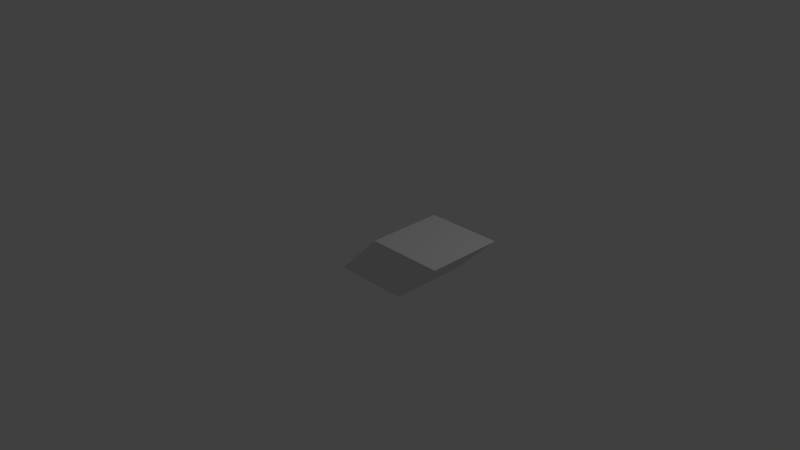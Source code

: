 # Source: parallelogram.blend  (saved by Blender 2.76.0; exported with 4.5.12 LTS)
import bpy
from mathutils import Matrix  # noqa: F401  (used for matrix-valued properties, if any)

bpy.ops.wm.read_factory_settings(use_empty=True)
scene = bpy.context.scene
scene.name = 'Scene'

# ---- collections
col_collection_1 = bpy.data.collections.new('Collection 1'); scene.collection.children.link(col_collection_1)

# ---- materials (node trees are filled in below, after node groups)
mat_material = bpy.data.materials.new('Material')
mat_material.alpha_threshold = 0.0
mat_material.use_transparent_shadow = False
mat_material.roughness = 0.5
mat_material.line_color = (0.0, 0.0, 0.0, 1.0)

# ---- material node trees

# ---- world
world_world = bpy.data.worlds.new('World'); scene.world = world_world
world_world.color = (0.05088, 0.05088, 0.05088)
world_world.use_sun_shadow = False
world_world.sun_shadow_jitter_overblur = 0.0
world_world.cycles.sampling_method = 'MANUAL'
world_world.cycles.sample_map_resolution = 256

# ---- cameras
cam_camera = bpy.data.cameras.new('Camera')
cam_camera.clip_end = 100.0
cam_camera.lens = 35.0
cam_camera.sensor_width = 32.0
cam_camera.sensor_height = 18.0
cam_camera.ortho_scale = 7.314
cam_camera.dof.focus_distance = 0.0
cam_camera.dof.aperture_fstop = 128.0

# ---- lights
light_lamp = bpy.data.lights.new('Lamp', 'POINT')
light_lamp.transmission_factor = 0.0
light_lamp.cutoff_distance = 30.0
light_lamp.energy = 100.0
light_lamp.shadow_buffer_clip_start = 1.001
light_lamp.shadow_soft_size = 0.1
light_lamp.shadow_maximum_resolution = 0.006
light_lamp.use_absolute_resolution = True
light_lamp.cycles.use_multiple_importance_sampling = False

# ---- meshes
me_cube = bpy.data.meshes.new('Cube')
me_cube.from_pydata([(1.595, 0.5946, 0.0), (1.0, 0.0, 0.0), (0.0, 0.0, 0.0), (0.5946, 0.5946, 0.0), (1.595, 0.5946, 1.0), (1.0, 0.0, 1.0), (0.0, 0.0, 1.0), (0.5946, 0.5946, 1.0)], [], [(1, 2, 3), (7, 6, 5), (4, 5, 1), (5, 6, 2), (6, 7, 3), (0, 3, 7), (0, 1, 3), (4, 7, 5), (0, 4, 1), (1, 5, 2), (2, 6, 3), (4, 0, 7)])
me_cube.materials.append(mat_material)
me_cube.use_remesh_preserve_volume = False
me_cube.use_remesh_preserve_attributes = False
me_cube.use_mirror_vertex_groups = False
me_cube.update()

# ---- objects
ob_cube = bpy.data.objects.new('Cube', me_cube)
ob_lamp = bpy.data.objects.new('Lamp', light_lamp)
ob_camera = bpy.data.objects.new('Camera', cam_camera)

# ---- transforms, parenting, visibility, modifiers, constraints
ob_cube.location = (0.0, 0.5, 0.0)
ob_cube.rotation_euler = (1.571, 0.0, 0.0)
ob_cube.lock_rotations_4d = False
ob_cube.empty_display_type = 'ARROWS'
ob_cube.lineart.crease_threshold = 0.0
ob_lamp.location = (4.076, 1.005, 5.904)
ob_lamp.rotation_euler = (0.6503, 0.05522, 1.866)
ob_lamp.lock_rotations_4d = False
ob_lamp.empty_display_type = 'ARROWS'
ob_lamp.color = (0.0, 0.0, 0.0, 0.0)
ob_lamp.lineart.crease_threshold = 0.0
ob_camera.location = (7.481, -6.508, 5.344)
ob_camera.rotation_euler = (1.109, 0.01082, 0.8149)
ob_camera.lock_rotations_4d = False
ob_camera.empty_display_type = 'ARROWS'
ob_camera.color = (0.0, 0.0, 0.0, 0.0)
ob_camera.display_type = 'WIRE'
ob_camera.lineart.crease_threshold = 0.0

# ---- collection membership
col_collection_1.objects.link(ob_cube)
col_collection_1.objects.link(ob_lamp)
col_collection_1.objects.link(ob_camera)

# ---- scene / render settings (as saved in the file)
scene.camera = ob_camera
scene.frame_start = 1; scene.frame_end = 250; scene.frame_set(1)
scene.render.engine = 'BLENDER_EEVEE_NEXT'
scene.render.resolution_percentage = 50
scene.render.dither_intensity = 0.0
scene.cycles.use_denoising = False
scene.cycles.samples = 10
scene.cycles.sampling_pattern = 'TABULATED_SOBOL'
scene.cycles.light_sampling_threshold = 0.0
scene.cycles.use_adaptive_sampling = False
scene.cycles.use_light_tree = False
scene.cycles.blur_glossy = 0.0
scene.cycles.pixel_filter_type = 'GAUSSIAN'
scene.cycles.sample_clamp_indirect = 0.0
scene.view_settings.view_transform = 'Standard'
bpy.context.view_layer.update()
